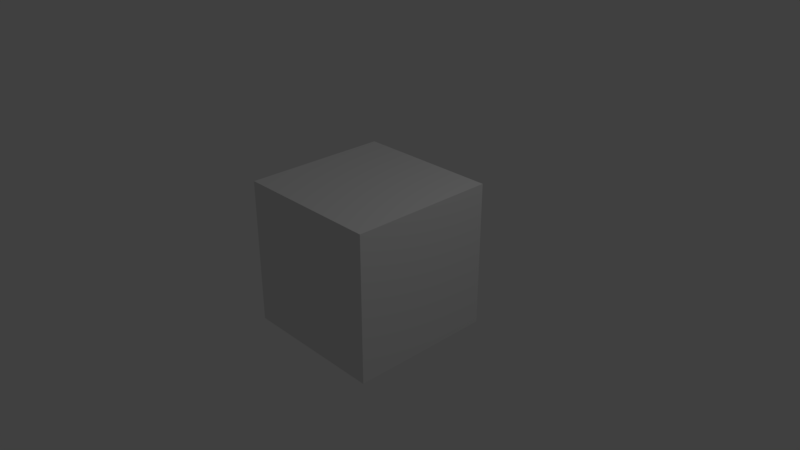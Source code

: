 # Source: Diode.blend  (saved by Blender 2.79.0; exported with 4.5.12 LTS)
import bpy
from mathutils import Matrix  # noqa: F401  (used for matrix-valued properties, if any)

bpy.ops.wm.read_factory_settings(use_empty=True)
scene = bpy.context.scene
scene.name = 'Scene'

# ---- collections
col_collection_1 = bpy.data.collections.new('Collection 1'); scene.collection.children.link(col_collection_1)

# ---- materials (node trees are filled in below, after node groups)
mat_material = bpy.data.materials.new('Material')
mat_material.alpha_threshold = 0.0
mat_material.use_transparent_shadow = False
mat_material.roughness = 0.5
mat_material.line_color = (0.0, 0.0, 0.0, 1.0)

# ---- material node trees

# ---- world
world_world = bpy.data.worlds.new('World'); scene.world = world_world
world_world.color = (0.05088, 0.05088, 0.05088)
world_world.use_sun_shadow = False
world_world.sun_shadow_jitter_overblur = 0.0
world_world.cycles.sampling_method = 'MANUAL'

# ---- cameras
cam_camera = bpy.data.cameras.new('Camera')
cam_camera.clip_end = 100.0
cam_camera.lens = 35.0
cam_camera.sensor_width = 32.0
cam_camera.sensor_height = 18.0
cam_camera.ortho_scale = 7.314
cam_camera.dof.focus_distance = 0.0
cam_camera.dof.aperture_fstop = 128.0

# ---- lights
light_lamp = bpy.data.lights.new('Lamp', 'POINT')
light_lamp.transmission_factor = 0.0
light_lamp.cutoff_distance = 30.0
light_lamp.energy = 100.0
light_lamp.shadow_buffer_clip_start = 1.001
light_lamp.shadow_soft_size = 0.1
light_lamp.shadow_maximum_resolution = 0.006
light_lamp.use_absolute_resolution = True

# ---- meshes
me_cube = bpy.data.meshes.new('Cube')
me_cube.from_pydata([(1.0, 1.0, -1.0), (1.0, -1.0, -1.0), (-1.0, -1.0, -1.0), (-1.0, 1.0, -1.0), (1.0, 1.0, 1.0), (1.0, -1.0, 1.0), (-1.0, -1.0, 1.0), (-1.0, 1.0, 1.0)], [], [(0, 1, 2, 3), (4, 7, 6, 5), (0, 4, 5, 1), (1, 5, 6, 2), (2, 6, 7, 3), (4, 0, 3, 7)])
me_cube.materials.append(mat_material)
me_cube.use_remesh_preserve_volume = False
me_cube.use_remesh_preserve_attributes = False
me_cube.use_mirror_vertex_groups = False
me_cube.update()

# ---- objects
ob_cube = bpy.data.objects.new('Cube', me_cube)
ob_lamp = bpy.data.objects.new('Lamp', light_lamp)
ob_camera = bpy.data.objects.new('Camera', cam_camera)

# ---- transforms, parenting, visibility, modifiers, constraints
ob_cube.location = (0.0, 0.0, 0.0)
ob_cube.lock_rotations_4d = False
ob_cube.empty_display_type = 'ARROWS'
ob_cube.lineart.crease_threshold = 0.0
ob_lamp.location = (4.076, 1.005, 5.904)
ob_lamp.rotation_euler = (0.6503, 0.05522, 1.866)
ob_lamp.lock_rotations_4d = False
ob_lamp.empty_display_type = 'ARROWS'
ob_lamp.color = (0.0, 0.0, 0.0, 0.0)
ob_lamp.lineart.crease_threshold = 0.0
ob_camera.location = (7.481, -6.508, 5.344)
ob_camera.rotation_euler = (1.109, 0.0, 0.8149)
ob_camera.lock_rotations_4d = False
ob_camera.empty_display_type = 'ARROWS'
ob_camera.color = (0.0, 0.0, 0.0, 0.0)
ob_camera.display_type = 'WIRE'
ob_camera.lineart.crease_threshold = 0.0

# ---- collection membership
col_collection_1.objects.link(ob_cube)
col_collection_1.objects.link(ob_lamp)
col_collection_1.objects.link(ob_camera)

# ---- scene / render settings (as saved in the file)
scene.camera = ob_camera
scene.frame_start = 1; scene.frame_end = 250; scene.frame_set(1)
scene.render.engine = 'BLENDER_EEVEE_NEXT'
scene.render.resolution_percentage = 50
scene.render.dither_intensity = 0.0
scene.cycles.use_denoising = False
scene.cycles.samples = 128
scene.cycles.sampling_pattern = 'TABULATED_SOBOL'
scene.cycles.use_adaptive_sampling = False
scene.cycles.use_light_tree = False
scene.cycles.blur_glossy = 0.0
scene.cycles.sample_clamp_indirect = 0.0
scene.view_settings.view_transform = 'Standard'
bpy.context.view_layer.update()
